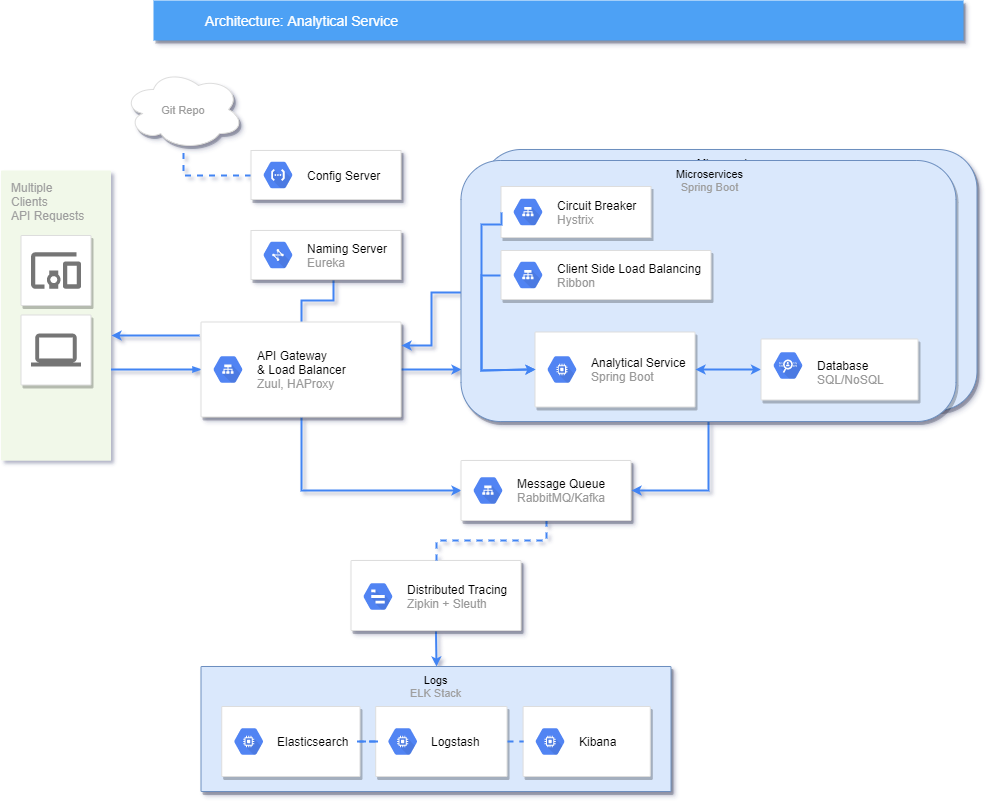

The diagram above was exported from draw.io. Its source (the exported page's mxGraphModel, read from the mxfile embedded in the PNG):
<mxGraphModel dx="928" dy="600" grid="1" gridSize="10" guides="1" tooltips="1" connect="1" arrows="1" fold="1" page="1" pageScale="1" pageWidth="1169" pageHeight="827" background="#ffffff" math="0" shadow="1">
  <root>
    <mxCell id="0" />
    <mxCell id="1" parent="0" />
    <mxCell id="_2e99bkztPSs0Cwj5XUP-1101" value="Microservices&lt;br&gt;&lt;font color=&quot;#9e9e9e&quot;&gt;Spring Boot&lt;/font&gt;" style="whiteSpace=wrap;html=1;rounded=1;shadow=1;strokeColor=#6c8ebf;strokeWidth=1;fontSize=11;fillColor=#dae8fc;align=center;verticalAlign=top;perimeter=none;glass=0;comic=0;imageAspect=0;resizeWidth=1;resizeHeight=1;recursiveResize=0;" vertex="1" parent="1">
      <mxGeometry x="548.5" y="159" width="495" height="261" as="geometry" />
    </mxCell>
    <mxCell id="818" value="Architecture: Analytical Service" style="fillColor=#4DA1F5;strokeColor=none;shadow=1;gradientColor=none;fontSize=14;align=left;spacingLeft=50;fontColor=#ffffff;html=1;" parent="1" vertex="1">
      <mxGeometry x="220" y="10" width="810" height="40" as="geometry" />
    </mxCell>
    <mxCell id="998" style="edgeStyle=elbowEdgeStyle;rounded=0;elbow=vertical;html=1;labelBackgroundColor=none;startFill=1;startSize=4;endArrow=blockThin;endFill=1;endSize=4;jettySize=auto;orthogonalLoop=1;strokeColor=#4284F3;strokeWidth=2;fontSize=12;fontColor=#000000;align=left;dashed=0;entryX=0;entryY=0.5;entryDx=0;entryDy=0;" parent="1" source="997" target="_2e99bkztPSs0Cwj5XUP-1003" edge="1">
      <mxGeometry relative="1" as="geometry">
        <mxPoint x="227.5" y="300" as="targetPoint" />
      </mxGeometry>
    </mxCell>
    <mxCell id="_2e99bkztPSs0Cwj5XUP-1060" style="edgeStyle=orthogonalEdgeStyle;rounded=0;orthogonalLoop=1;jettySize=auto;html=1;entryX=0;entryY=0.5;entryDx=0;entryDy=0;labelBackgroundColor=none;startFill=1;startSize=4;endArrow=classic;endFill=1;endSize=4;strokeColor=#4284F3;strokeWidth=2;fontSize=11;fontColor=#9E9E9E;align=left;exitX=0.5;exitY=1;exitDx=0;exitDy=0;" edge="1" parent="1" source="_2e99bkztPSs0Cwj5XUP-1003" target="_2e99bkztPSs0Cwj5XUP-1058">
      <mxGeometry relative="1" as="geometry" />
    </mxCell>
    <mxCell id="_2e99bkztPSs0Cwj5XUP-1096" style="edgeStyle=orthogonalEdgeStyle;rounded=0;orthogonalLoop=1;jettySize=auto;html=1;entryX=0;entryY=0.801;entryDx=0;entryDy=0;entryPerimeter=0;labelBackgroundColor=none;startArrow=none;startFill=0;startSize=4;endArrow=classic;endFill=1;endSize=4;strokeColor=#4284F3;strokeWidth=2;fontSize=11;fontColor=#9E9E9E;align=left;" edge="1" parent="1" source="_2e99bkztPSs0Cwj5XUP-1003" target="_2e99bkztPSs0Cwj5XUP-1089">
      <mxGeometry relative="1" as="geometry" />
    </mxCell>
    <mxCell id="_2e99bkztPSs0Cwj5XUP-1099" style="edgeStyle=orthogonalEdgeStyle;rounded=0;orthogonalLoop=1;jettySize=auto;html=1;entryX=1;entryY=0.569;entryDx=0;entryDy=0;labelBackgroundColor=none;startArrow=none;startFill=0;startSize=4;endArrow=classic;endFill=1;endSize=4;strokeColor=#4284F3;strokeWidth=2;fontSize=11;fontColor=#9E9E9E;align=left;exitX=-0.01;exitY=0.142;exitDx=0;exitDy=0;exitPerimeter=0;entryPerimeter=0;" edge="1" parent="1" source="_2e99bkztPSs0Cwj5XUP-1003" target="997">
      <mxGeometry relative="1" as="geometry">
        <Array as="points" />
      </mxGeometry>
    </mxCell>
    <mxCell id="_2e99bkztPSs0Cwj5XUP-1100" style="edgeStyle=orthogonalEdgeStyle;rounded=0;orthogonalLoop=1;jettySize=auto;html=1;entryX=0.547;entryY=1.02;entryDx=0;entryDy=0;entryPerimeter=0;labelBackgroundColor=none;startArrow=none;startFill=0;startSize=4;endArrow=none;endFill=0;endSize=4;strokeColor=#4284F3;strokeWidth=2;fontSize=11;fontColor=#9E9E9E;align=left;" edge="1" parent="1" source="_2e99bkztPSs0Cwj5XUP-1003" target="_2e99bkztPSs0Cwj5XUP-1063">
      <mxGeometry relative="1" as="geometry" />
    </mxCell>
    <mxCell id="_2e99bkztPSs0Cwj5XUP-1003" value="" style="strokeColor=#dddddd;fillColor=#ffffff;shadow=1;strokeWidth=1;rounded=1;absoluteArcSize=1;arcSize=2;fontSize=11;fontColor=#9E9E9E;align=center;html=1;" vertex="1" parent="1">
      <mxGeometry x="267.5" y="331.5" width="200" height="95" as="geometry" />
    </mxCell>
    <mxCell id="_2e99bkztPSs0Cwj5XUP-1004" value="&lt;font color=&quot;#000000&quot;&gt;API Gateway&lt;br&gt;&amp;amp; Load Balancer&lt;/font&gt;&lt;br&gt;Zuul, HAProxy" style="dashed=0;connectable=0;html=1;fillColor=#5184F3;strokeColor=none;shape=mxgraph.gcp2.hexIcon;prIcon=cloud_load_balancing;part=1;labelPosition=right;verticalLabelPosition=middle;align=left;verticalAlign=middle;spacingLeft=5;fontColor=#999999;fontSize=12;" vertex="1" parent="_2e99bkztPSs0Cwj5XUP-1003">
      <mxGeometry y="0.5" width="44" height="39" relative="1" as="geometry">
        <mxPoint x="5" y="-19.5" as="offset" />
      </mxGeometry>
    </mxCell>
    <mxCell id="_2e99bkztPSs0Cwj5XUP-1052" value="" style="group" vertex="1" connectable="0" parent="1">
      <mxGeometry x="267.5" y="676" width="470" height="125" as="geometry" />
    </mxCell>
    <mxCell id="_2e99bkztPSs0Cwj5XUP-1046" value="Logs&lt;br&gt;&lt;font color=&quot;#9e9e9e&quot;&gt;ELK Stack&lt;/font&gt;" style="strokeColor=#6c8ebf;fillColor=#dae8fc;shadow=1;strokeWidth=1;rounded=1;absoluteArcSize=1;arcSize=2;fontSize=11;align=center;html=1;verticalAlign=top;" vertex="1" parent="_2e99bkztPSs0Cwj5XUP-1052">
      <mxGeometry width="470" height="125" as="geometry" />
    </mxCell>
    <mxCell id="_2e99bkztPSs0Cwj5XUP-1043" value="" style="strokeColor=#dddddd;fillColor=#ffffff;shadow=1;strokeWidth=1;rounded=1;absoluteArcSize=1;arcSize=2;fontSize=11;fontColor=#9E9E9E;align=center;html=1;" vertex="1" parent="_2e99bkztPSs0Cwj5XUP-1052">
      <mxGeometry x="174.70588235294122" y="40" width="131.3235294117647" height="70" as="geometry" />
    </mxCell>
    <mxCell id="_2e99bkztPSs0Cwj5XUP-1044" value="&lt;font color=&quot;#000000&quot;&gt;Logstash&lt;/font&gt;" style="dashed=0;connectable=0;html=1;fillColor=#5184F3;strokeColor=none;shape=mxgraph.gcp2.hexIcon;prIcon=compute_engine;part=1;labelPosition=right;verticalLabelPosition=middle;align=left;verticalAlign=middle;spacingLeft=5;fontColor=#999999;fontSize=12;" vertex="1" parent="_2e99bkztPSs0Cwj5XUP-1043">
      <mxGeometry y="0.5" width="44" height="39" relative="1" as="geometry">
        <mxPoint x="5" y="-19.5" as="offset" />
      </mxGeometry>
    </mxCell>
    <mxCell id="_2e99bkztPSs0Cwj5XUP-1009" value="" style="strokeColor=#dddddd;fillColor=#ffffff;shadow=1;strokeWidth=1;rounded=1;absoluteArcSize=1;arcSize=2;fontSize=11;fontColor=#9E9E9E;align=center;html=1;" vertex="1" parent="_2e99bkztPSs0Cwj5XUP-1052">
      <mxGeometry x="20.73529411764706" y="40" width="138.23529411764707" height="70" as="geometry" />
    </mxCell>
    <mxCell id="_2e99bkztPSs0Cwj5XUP-1010" value="&lt;font color=&quot;#000000&quot;&gt;Elasticsearch&lt;/font&gt;" style="dashed=0;connectable=0;html=1;fillColor=#5184F3;strokeColor=none;shape=mxgraph.gcp2.hexIcon;part=1;labelPosition=right;verticalLabelPosition=middle;align=left;verticalAlign=middle;spacingLeft=5;fontColor=#999999;fontSize=12;" vertex="1" parent="_2e99bkztPSs0Cwj5XUP-1009">
      <mxGeometry y="0.5" width="44" height="39" relative="1" as="geometry">
        <mxPoint x="5" y="-19.5" as="offset" />
      </mxGeometry>
    </mxCell>
    <mxCell id="_2e99bkztPSs0Cwj5XUP-1049" value="" style="strokeColor=#dddddd;fillColor=#ffffff;shadow=1;strokeWidth=1;rounded=1;absoluteArcSize=1;arcSize=2;fontSize=11;fontColor=#9E9E9E;align=center;html=1;" vertex="1" parent="_2e99bkztPSs0Cwj5XUP-1052">
      <mxGeometry x="322.0882352941177" y="40" width="127.1764705882353" height="70" as="geometry" />
    </mxCell>
    <mxCell id="_2e99bkztPSs0Cwj5XUP-1050" value="&lt;font color=&quot;#000000&quot;&gt;Kibana&lt;/font&gt;" style="dashed=0;connectable=0;html=1;fillColor=#5184F3;strokeColor=none;shape=mxgraph.gcp2.hexIcon;prIcon=compute_engine;part=1;labelPosition=right;verticalLabelPosition=middle;align=left;verticalAlign=middle;spacingLeft=5;fontColor=#999999;fontSize=12;" vertex="1" parent="_2e99bkztPSs0Cwj5XUP-1049">
      <mxGeometry y="0.5" width="44" height="39" relative="1" as="geometry">
        <mxPoint x="5" y="-19.5" as="offset" />
      </mxGeometry>
    </mxCell>
    <mxCell id="_2e99bkztPSs0Cwj5XUP-1045" value="" style="edgeStyle=orthogonalEdgeStyle;rounded=0;orthogonalLoop=1;jettySize=auto;html=1;dashed=1;labelBackgroundColor=none;startFill=1;startSize=4;endArrow=none;endFill=0;endSize=4;strokeColor=#4284F3;strokeWidth=2;fontSize=11;fontColor=#9E9E9E;align=left;" edge="1" parent="_2e99bkztPSs0Cwj5XUP-1052" source="_2e99bkztPSs0Cwj5XUP-1009" target="_2e99bkztPSs0Cwj5XUP-1043">
      <mxGeometry relative="1" as="geometry" />
    </mxCell>
    <mxCell id="_2e99bkztPSs0Cwj5XUP-1048" style="edgeStyle=orthogonalEdgeStyle;rounded=0;orthogonalLoop=1;jettySize=auto;html=1;exitX=0;exitY=0.5;exitDx=0;exitDy=0;entryX=1;entryY=0.5;entryDx=0;entryDy=0;dashed=1;labelBackgroundColor=none;startFill=1;startSize=4;endArrow=none;endFill=0;endSize=4;strokeColor=#4284F3;strokeWidth=2;fontSize=11;fontColor=#9E9E9E;align=left;" edge="1" parent="_2e99bkztPSs0Cwj5XUP-1052" source="_2e99bkztPSs0Cwj5XUP-1043" target="_2e99bkztPSs0Cwj5XUP-1009">
      <mxGeometry relative="1" as="geometry" />
    </mxCell>
    <mxCell id="_2e99bkztPSs0Cwj5XUP-1051" style="edgeStyle=orthogonalEdgeStyle;rounded=0;orthogonalLoop=1;jettySize=auto;html=1;exitX=1;exitY=0.5;exitDx=0;exitDy=0;entryX=0;entryY=0.5;entryDx=0;entryDy=0;dashed=1;labelBackgroundColor=none;startFill=1;startSize=4;endArrow=none;endFill=0;endSize=4;strokeColor=#4284F3;strokeWidth=2;fontSize=11;fontColor=#9E9E9E;align=left;" edge="1" parent="_2e99bkztPSs0Cwj5XUP-1052" source="_2e99bkztPSs0Cwj5XUP-1043" target="_2e99bkztPSs0Cwj5XUP-1049">
      <mxGeometry relative="1" as="geometry" />
    </mxCell>
    <mxCell id="_2e99bkztPSs0Cwj5XUP-1053" value="" style="group;recursiveResize=0;" vertex="1" connectable="0" parent="1">
      <mxGeometry x="67.5" y="180" width="110" height="290" as="geometry" />
    </mxCell>
    <mxCell id="997" value="Multiple&lt;br&gt;Clients&lt;br&gt;API Requests&lt;br&gt;" style="rounded=1;absoluteArcSize=1;arcSize=2;html=1;strokeColor=none;gradientColor=none;shadow=0;dashed=0;fontSize=12;fontColor=#9E9E9E;align=left;verticalAlign=top;spacing=10;spacingTop=-4;fillColor=#F1F8E9;container=1;recursiveResize=0;" parent="_2e99bkztPSs0Cwj5XUP-1053" vertex="1">
      <mxGeometry width="110" height="290" as="geometry" />
    </mxCell>
    <mxCell id="985" value="" style="strokeColor=#dddddd;fillColor=#ffffff;shadow=1;strokeWidth=1;rounded=1;absoluteArcSize=1;arcSize=2;labelPosition=center;verticalLabelPosition=middle;align=center;verticalAlign=bottom;spacingLeft=0;fontColor=#999999;fontSize=12;whiteSpace=wrap;spacingBottom=2;html=1;recursiveResize=0;" parent="_2e99bkztPSs0Cwj5XUP-1053" vertex="1">
      <mxGeometry x="20" y="65" width="70" height="70" as="geometry" />
    </mxCell>
    <mxCell id="986" value="" style="dashed=0;connectable=0;html=1;fillColor=#757575;strokeColor=none;shape=mxgraph.gcp2.mobile_devices;part=1;" parent="985" vertex="1">
      <mxGeometry x="0.5" width="50" height="36.5" relative="1" as="geometry">
        <mxPoint x="-25" y="16.75" as="offset" />
      </mxGeometry>
    </mxCell>
    <mxCell id="987" value="" style="strokeColor=#dddddd;fillColor=#ffffff;shadow=1;strokeWidth=1;rounded=1;absoluteArcSize=1;arcSize=2;labelPosition=center;verticalLabelPosition=middle;align=center;verticalAlign=bottom;spacingLeft=0;fontColor=#999999;fontSize=12;whiteSpace=wrap;spacingBottom=2;html=1;recursiveResize=0;" parent="_2e99bkztPSs0Cwj5XUP-1053" vertex="1">
      <mxGeometry x="20" y="144.5" width="70" height="70" as="geometry" />
    </mxCell>
    <mxCell id="988" value="" style="dashed=0;connectable=0;html=1;fillColor=#757575;strokeColor=none;shape=mxgraph.gcp2.laptop;part=1;" parent="987" vertex="1">
      <mxGeometry x="0.5" width="50" height="33" relative="1" as="geometry">
        <mxPoint x="-25" y="18.5" as="offset" />
      </mxGeometry>
    </mxCell>
    <mxCell id="_2e99bkztPSs0Cwj5XUP-1056" style="edgeStyle=orthogonalEdgeStyle;rounded=0;orthogonalLoop=1;jettySize=auto;html=1;exitX=0.5;exitY=1;exitDx=0;exitDy=0;entryX=0.5;entryY=0;entryDx=0;entryDy=0;labelBackgroundColor=none;startFill=1;startSize=4;endArrow=classic;endFill=1;endSize=4;strokeColor=#4284F3;strokeWidth=2;fontSize=11;fontColor=#9E9E9E;align=left;" edge="1" parent="1" target="_2e99bkztPSs0Cwj5XUP-1046">
      <mxGeometry relative="1" as="geometry">
        <mxPoint x="502.5" y="641" as="sourcePoint" />
      </mxGeometry>
    </mxCell>
    <mxCell id="_2e99bkztPSs0Cwj5XUP-1054" value="" style="strokeColor=#dddddd;fillColor=#ffffff;shadow=1;strokeWidth=1;rounded=1;absoluteArcSize=1;arcSize=2;fontSize=11;fontColor=#9E9E9E;align=center;html=1;" vertex="1" parent="1">
      <mxGeometry x="417.5" y="570" width="170" height="70" as="geometry" />
    </mxCell>
    <mxCell id="_2e99bkztPSs0Cwj5XUP-1055" value="&lt;font color=&quot;#000000&quot;&gt;Distributed Tracing&lt;/font&gt;&lt;br&gt;Zipkin + Sleuth" style="dashed=0;connectable=0;html=1;fillColor=#5184F3;strokeColor=none;shape=mxgraph.gcp2.hexIcon;prIcon=trace;part=1;labelPosition=right;verticalLabelPosition=middle;align=left;verticalAlign=middle;spacingLeft=5;fontColor=#999999;fontSize=12;" vertex="1" parent="_2e99bkztPSs0Cwj5XUP-1054">
      <mxGeometry y="0.5" width="44" height="39" relative="1" as="geometry">
        <mxPoint x="5" y="-18.5" as="offset" />
      </mxGeometry>
    </mxCell>
    <mxCell id="_2e99bkztPSs0Cwj5XUP-1066" style="edgeStyle=orthogonalEdgeStyle;rounded=0;orthogonalLoop=1;jettySize=auto;html=1;entryX=0.5;entryY=0;entryDx=0;entryDy=0;dashed=1;labelBackgroundColor=none;startFill=1;startSize=4;endArrow=none;endFill=0;endSize=4;strokeColor=#4284F3;strokeWidth=2;fontSize=11;fontColor=#9E9E9E;align=left;" edge="1" parent="1" source="_2e99bkztPSs0Cwj5XUP-1058" target="_2e99bkztPSs0Cwj5XUP-1054">
      <mxGeometry relative="1" as="geometry" />
    </mxCell>
    <mxCell id="_2e99bkztPSs0Cwj5XUP-1058" value="" style="strokeColor=#dddddd;fillColor=#ffffff;shadow=1;strokeWidth=1;rounded=1;absoluteArcSize=1;arcSize=2;fontSize=11;fontColor=#9E9E9E;align=center;html=1;" vertex="1" parent="1">
      <mxGeometry x="527.5" y="470" width="170" height="60" as="geometry" />
    </mxCell>
    <mxCell id="_2e99bkztPSs0Cwj5XUP-1059" value="&lt;font color=&quot;#000000&quot;&gt;Message Queue&lt;/font&gt;&lt;br&gt;RabbitMQ/Kafka" style="dashed=0;connectable=0;html=1;fillColor=#5184F3;strokeColor=none;shape=mxgraph.gcp2.hexIcon;prIcon=cloud_load_balancing;part=1;labelPosition=right;verticalLabelPosition=middle;align=left;verticalAlign=middle;spacingLeft=5;fontColor=#999999;fontSize=12;" vertex="1" parent="_2e99bkztPSs0Cwj5XUP-1058">
      <mxGeometry y="0.5" width="44" height="39" relative="1" as="geometry">
        <mxPoint x="5" y="-19.5" as="offset" />
      </mxGeometry>
    </mxCell>
    <mxCell id="_2e99bkztPSs0Cwj5XUP-1063" value="" style="strokeColor=#dddddd;fillColor=#ffffff;shadow=1;strokeWidth=1;rounded=1;absoluteArcSize=1;arcSize=0;fontSize=11;fontColor=#9E9E9E;align=center;html=1;" vertex="1" parent="1">
      <mxGeometry x="317.5" y="240" width="150" height="49" as="geometry" />
    </mxCell>
    <mxCell id="_2e99bkztPSs0Cwj5XUP-1064" value="&lt;font color=&quot;#000000&quot;&gt;Naming Server&lt;/font&gt;&lt;br&gt;Eureka" style="dashed=0;connectable=0;html=1;fillColor=#5184F3;strokeColor=none;shape=mxgraph.gcp2.hexIcon;prIcon=cloud_network;part=1;labelPosition=right;verticalLabelPosition=middle;align=left;verticalAlign=middle;spacingLeft=5;fontColor=#999999;fontSize=12;prType=standard;" vertex="1" parent="_2e99bkztPSs0Cwj5XUP-1063">
      <mxGeometry y="0.5" width="44" height="39" relative="1" as="geometry">
        <mxPoint x="5" y="-19.5" as="offset" />
      </mxGeometry>
    </mxCell>
    <mxCell id="_2e99bkztPSs0Cwj5XUP-1070" style="edgeStyle=orthogonalEdgeStyle;rounded=0;orthogonalLoop=1;jettySize=auto;html=1;dashed=1;labelBackgroundColor=none;startFill=1;startSize=4;endArrow=none;endFill=0;endSize=4;strokeColor=#4284F3;strokeWidth=2;fontSize=11;fontColor=#9E9E9E;align=left;" edge="1" parent="1" source="_2e99bkztPSs0Cwj5XUP-1067" target="_2e99bkztPSs0Cwj5XUP-1069">
      <mxGeometry relative="1" as="geometry" />
    </mxCell>
    <mxCell id="_2e99bkztPSs0Cwj5XUP-1067" value="" style="strokeColor=#dddddd;fillColor=#ffffff;shadow=1;strokeWidth=1;rounded=1;absoluteArcSize=1;arcSize=0;fontSize=11;fontColor=#9E9E9E;align=center;html=1;" vertex="1" parent="1">
      <mxGeometry x="317.5" y="160" width="150" height="49" as="geometry" />
    </mxCell>
    <mxCell id="_2e99bkztPSs0Cwj5XUP-1068" value="&lt;font color=&quot;#000000&quot;&gt;Config Server&lt;/font&gt;" style="dashed=0;connectable=0;html=1;fillColor=#5184F3;strokeColor=none;shape=mxgraph.gcp2.hexIcon;prIcon=cloud_functions;part=1;labelPosition=right;verticalLabelPosition=middle;align=left;verticalAlign=middle;spacingLeft=5;fontColor=#999999;fontSize=12;" vertex="1" parent="_2e99bkztPSs0Cwj5XUP-1067">
      <mxGeometry y="0.5" width="44" height="39" relative="1" as="geometry">
        <mxPoint x="5" y="-19.5" as="offset" />
      </mxGeometry>
    </mxCell>
    <mxCell id="_2e99bkztPSs0Cwj5XUP-1069" value="Git Repo" style="ellipse;shape=cloud;whiteSpace=wrap;html=1;rounded=1;shadow=1;strokeColor=#dddddd;strokeWidth=1;fontSize=11;fontColor=#9E9E9E;" vertex="1" parent="1">
      <mxGeometry x="190" y="79" width="120" height="80" as="geometry" />
    </mxCell>
    <mxCell id="_2e99bkztPSs0Cwj5XUP-1094" style="edgeStyle=orthogonalEdgeStyle;rounded=0;orthogonalLoop=1;jettySize=auto;html=1;entryX=1;entryY=0.5;entryDx=0;entryDy=0;labelBackgroundColor=none;startFill=1;startSize=4;endArrow=classic;endFill=1;endSize=4;strokeColor=#4284F3;strokeWidth=2;fontSize=11;fontColor=#9E9E9E;align=left;" edge="1" parent="1" source="_2e99bkztPSs0Cwj5XUP-1089" target="_2e99bkztPSs0Cwj5XUP-1058">
      <mxGeometry relative="1" as="geometry" />
    </mxCell>
    <mxCell id="_2e99bkztPSs0Cwj5XUP-1098" style="edgeStyle=orthogonalEdgeStyle;rounded=0;orthogonalLoop=1;jettySize=auto;html=1;entryX=1;entryY=0.25;entryDx=0;entryDy=0;labelBackgroundColor=none;startArrow=none;startFill=0;startSize=4;endArrow=classic;endFill=1;endSize=4;strokeColor=#4284F3;strokeWidth=2;fontSize=11;fontColor=#9E9E9E;align=left;exitX=0.002;exitY=0.506;exitDx=0;exitDy=0;exitPerimeter=0;" edge="1" parent="1" source="_2e99bkztPSs0Cwj5XUP-1089" target="_2e99bkztPSs0Cwj5XUP-1003">
      <mxGeometry relative="1" as="geometry" />
    </mxCell>
    <mxCell id="_2e99bkztPSs0Cwj5XUP-1089" value="Microservices&lt;br&gt;&lt;font color=&quot;#9e9e9e&quot;&gt;Spring Boot&lt;/font&gt;" style="whiteSpace=wrap;html=1;rounded=1;shadow=1;strokeColor=#6c8ebf;strokeWidth=1;fontSize=11;fillColor=#dae8fc;align=center;verticalAlign=top;perimeter=none;glass=0;comic=0;imageAspect=0;resizeWidth=1;resizeHeight=1;recursiveResize=0;" vertex="1" parent="1">
      <mxGeometry x="527.5" y="170" width="495" height="261" as="geometry" />
    </mxCell>
    <mxCell id="_2e99bkztPSs0Cwj5XUP-1006" value="" style="strokeColor=#dddddd;fillColor=#ffffff;shadow=1;strokeWidth=1;rounded=1;absoluteArcSize=1;arcSize=2;fontSize=11;fontColor=#9E9E9E;align=center;html=1;" vertex="1" parent="1">
      <mxGeometry x="601.5" y="341.5" width="160" height="75" as="geometry" />
    </mxCell>
    <mxCell id="_2e99bkztPSs0Cwj5XUP-1007" value="&lt;font color=&quot;#000000&quot;&gt;Analytical Service&lt;/font&gt;&lt;br&gt;Spring Boot" style="dashed=0;connectable=0;html=1;fillColor=#5184F3;strokeColor=none;shape=mxgraph.gcp2.hexIcon;prIcon=compute_engine;part=1;labelPosition=right;verticalLabelPosition=middle;align=left;verticalAlign=middle;spacingLeft=5;fontColor=#999999;fontSize=12;" vertex="1" parent="_2e99bkztPSs0Cwj5XUP-1006">
      <mxGeometry y="0.5" width="44" height="39" relative="1" as="geometry">
        <mxPoint x="5" y="-19.5" as="offset" />
      </mxGeometry>
    </mxCell>
    <mxCell id="_2e99bkztPSs0Cwj5XUP-1083" style="edgeStyle=orthogonalEdgeStyle;rounded=0;orthogonalLoop=1;jettySize=auto;html=1;entryX=0;entryY=0.5;entryDx=0;entryDy=0;labelBackgroundColor=none;startFill=1;startSize=4;endArrow=classic;endFill=1;endSize=4;strokeColor=#4284F3;strokeWidth=2;fontSize=11;fontColor=#9E9E9E;align=left;exitX=0;exitY=0.5;exitDx=0;exitDy=0;" edge="1" parent="1" source="_2e99bkztPSs0Cwj5XUP-1015" target="_2e99bkztPSs0Cwj5XUP-1006">
      <mxGeometry relative="1" as="geometry">
        <Array as="points">
          <mxPoint x="547.5" y="285" />
          <mxPoint x="547.5" y="380" />
          <mxPoint x="601.5" y="380" />
        </Array>
      </mxGeometry>
    </mxCell>
    <mxCell id="_2e99bkztPSs0Cwj5XUP-1015" value="" style="strokeColor=#dddddd;fillColor=#ffffff;shadow=1;strokeWidth=1;rounded=1;absoluteArcSize=1;arcSize=2;fontSize=11;fontColor=#9E9E9E;align=center;html=1;" vertex="1" parent="1">
      <mxGeometry x="567.5" y="260" width="210" height="49" as="geometry" />
    </mxCell>
    <mxCell id="_2e99bkztPSs0Cwj5XUP-1016" value="&lt;font color=&quot;#000000&quot;&gt;Client Side Load Balancing&lt;/font&gt;&lt;br&gt;Ribbon" style="dashed=0;connectable=0;html=1;fillColor=#5184F3;strokeColor=none;shape=mxgraph.gcp2.hexIcon;prIcon=cloud_load_balancing;part=1;labelPosition=right;verticalLabelPosition=middle;align=left;verticalAlign=middle;spacingLeft=5;fontColor=#999999;fontSize=12;" vertex="1" parent="_2e99bkztPSs0Cwj5XUP-1015">
      <mxGeometry y="0.5" width="44" height="39" relative="1" as="geometry">
        <mxPoint x="5" y="-19.5" as="offset" />
      </mxGeometry>
    </mxCell>
    <mxCell id="_2e99bkztPSs0Cwj5XUP-1011" value="" style="strokeColor=#dddddd;fillColor=#ffffff;shadow=1;strokeWidth=1;rounded=1;absoluteArcSize=1;arcSize=0;fontSize=11;fontColor=#9E9E9E;align=center;html=1;" vertex="1" parent="1">
      <mxGeometry x="567.5" y="196" width="150" height="51" as="geometry" />
    </mxCell>
    <mxCell id="_2e99bkztPSs0Cwj5XUP-1012" value="&lt;font color=&quot;#000000&quot;&gt;Circuit Breaker&lt;/font&gt;&lt;br&gt;Hystrix" style="dashed=0;connectable=0;html=1;fillColor=#5184F3;strokeColor=none;shape=mxgraph.gcp2.hexIcon;prIcon=cloud_load_balancing;part=1;labelPosition=right;verticalLabelPosition=middle;align=left;verticalAlign=middle;spacingLeft=5;fontColor=#999999;fontSize=12;prType=standard;instNum=0;" vertex="1" parent="_2e99bkztPSs0Cwj5XUP-1011">
      <mxGeometry y="0.5" width="44" height="39" relative="1" as="geometry">
        <mxPoint x="5" y="-19.5" as="offset" />
      </mxGeometry>
    </mxCell>
    <mxCell id="_2e99bkztPSs0Cwj5XUP-1081" style="edgeStyle=orthogonalEdgeStyle;rounded=0;orthogonalLoop=1;jettySize=auto;html=1;entryX=0;entryY=0.5;entryDx=0;entryDy=0;labelBackgroundColor=none;startFill=1;startSize=4;endArrow=classic;endFill=1;endSize=4;strokeColor=#4284F3;strokeWidth=2;fontSize=11;fontColor=#9E9E9E;align=left;exitX=0;exitY=0.5;exitDx=0;exitDy=0;" edge="1" parent="1" source="_2e99bkztPSs0Cwj5XUP-1011" target="_2e99bkztPSs0Cwj5XUP-1006">
      <mxGeometry relative="1" as="geometry">
        <Array as="points">
          <mxPoint x="547.5" y="234" />
          <mxPoint x="547.5" y="380" />
          <mxPoint x="601.5" y="380" />
        </Array>
      </mxGeometry>
    </mxCell>
    <mxCell id="_2e99bkztPSs0Cwj5XUP-1095" style="edgeStyle=orthogonalEdgeStyle;rounded=0;orthogonalLoop=1;jettySize=auto;html=1;entryX=1;entryY=0.5;entryDx=0;entryDy=0;labelBackgroundColor=none;startFill=1;startSize=4;endArrow=classic;endFill=1;endSize=4;strokeColor=#4284F3;strokeWidth=2;fontSize=11;fontColor=#9E9E9E;align=left;startArrow=classic;" edge="1" parent="1" source="_2e99bkztPSs0Cwj5XUP-1075" target="_2e99bkztPSs0Cwj5XUP-1006">
      <mxGeometry relative="1" as="geometry" />
    </mxCell>
    <mxCell id="_2e99bkztPSs0Cwj5XUP-1075" value="" style="strokeColor=#dddddd;fillColor=#ffffff;shadow=1;strokeWidth=1;rounded=1;absoluteArcSize=1;arcSize=2;fontSize=12;fontColor=#9E9E9E;align=center;html=1;" vertex="1" parent="1">
      <mxGeometry x="827.5" y="348.5" width="157" height="61" as="geometry" />
    </mxCell>
    <mxCell id="_2e99bkztPSs0Cwj5XUP-1076" value="&lt;font color=&quot;#000000&quot;&gt;&lt;br&gt;Database&lt;/font&gt;&lt;br&gt;SQL/NoSQL" style="dashed=0;connectable=0;html=1;fillColor=#5184F3;strokeColor=none;shape=mxgraph.gcp2.hexIcon;prIcon=data_loss_prevention_api;part=1;labelPosition=right;verticalLabelPosition=middle;align=left;verticalAlign=top;spacingLeft=5;fontColor=#999999;fontSize=12;spacingTop=-8;" vertex="1" parent="_2e99bkztPSs0Cwj5XUP-1075">
      <mxGeometry width="44" height="39" relative="1" as="geometry">
        <mxPoint x="5" y="7" as="offset" />
      </mxGeometry>
    </mxCell>
  </root>
</mxGraphModel>